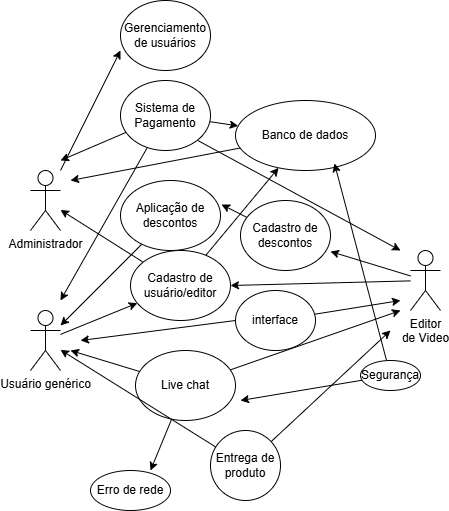

The diagram above was exported from draw.io. Its source (the exported page's mxGraphModel, read from the mxfile embedded in the PNG):
<mxGraphModel dx="662" dy="475" grid="1" gridSize="10" guides="1" tooltips="1" connect="1" arrows="1" fold="1" page="1" pageScale="1" pageWidth="850" pageHeight="1100" math="0" shadow="0">
  <root>
    <mxCell id="0" />
    <mxCell id="1" parent="0" />
    <mxCell id="4" value="Administrador" style="shape=umlActor;verticalLabelPosition=bottom;verticalAlign=top;html=1;" vertex="1" parent="1">
      <mxGeometry x="150" y="180" width="30" height="60" as="geometry" />
    </mxCell>
    <mxCell id="10" style="edgeStyle=none;html=1;" edge="1" parent="1" source="5" target="7">
      <mxGeometry relative="1" as="geometry" />
    </mxCell>
    <mxCell id="5" value="Usuário genérico" style="shape=umlActor;verticalLabelPosition=bottom;verticalAlign=top;html=1;" vertex="1" parent="1">
      <mxGeometry x="150" y="320" width="30" height="60" as="geometry" />
    </mxCell>
    <mxCell id="9" style="edgeStyle=none;html=1;entryX=1;entryY=0.5;entryDx=0;entryDy=0;" edge="1" parent="1" source="6" target="7">
      <mxGeometry relative="1" as="geometry" />
    </mxCell>
    <mxCell id="6" value="Editor&lt;div&gt;de Video&lt;/div&gt;" style="shape=umlActor;verticalLabelPosition=bottom;verticalAlign=top;html=1;" vertex="1" parent="1">
      <mxGeometry x="530" y="260" width="30" height="60" as="geometry" />
    </mxCell>
    <mxCell id="11" style="edgeStyle=none;html=1;" edge="1" parent="1" source="7" target="4">
      <mxGeometry relative="1" as="geometry" />
    </mxCell>
    <mxCell id="13" style="edgeStyle=none;html=1;" edge="1" parent="1" source="7" target="12">
      <mxGeometry relative="1" as="geometry" />
    </mxCell>
    <mxCell id="7" value="Cadastro de usuário/editor" style="ellipse;whiteSpace=wrap;html=1;" vertex="1" parent="1">
      <mxGeometry x="250" y="260" width="100" height="70" as="geometry" />
    </mxCell>
    <mxCell id="14" style="edgeStyle=none;html=1;" edge="1" parent="1" source="12">
      <mxGeometry relative="1" as="geometry">
        <mxPoint x="190" y="190" as="targetPoint" />
      </mxGeometry>
    </mxCell>
    <mxCell id="12" value="Banco de dados" style="ellipse;whiteSpace=wrap;html=1;" vertex="1" parent="1">
      <mxGeometry x="355" y="110" width="140" height="70" as="geometry" />
    </mxCell>
    <mxCell id="16" style="edgeStyle=none;html=1;" edge="1" parent="1" source="15">
      <mxGeometry relative="1" as="geometry">
        <mxPoint x="190" y="360" as="targetPoint" />
      </mxGeometry>
    </mxCell>
    <mxCell id="17" style="edgeStyle=none;html=1;" edge="1" parent="1" source="15">
      <mxGeometry relative="1" as="geometry">
        <mxPoint x="520" y="320" as="targetPoint" />
      </mxGeometry>
    </mxCell>
    <mxCell id="15" value="Live chat" style="ellipse;whiteSpace=wrap;html=1;" vertex="1" parent="1">
      <mxGeometry x="255" y="360" width="100" height="70" as="geometry" />
    </mxCell>
    <mxCell id="22" style="edgeStyle=none;html=1;" edge="1" parent="1" source="18" target="5">
      <mxGeometry relative="1" as="geometry" />
    </mxCell>
    <mxCell id="18" value="Aplicação de descontos" style="ellipse;whiteSpace=wrap;html=1;" vertex="1" parent="1">
      <mxGeometry x="240" y="190" width="100" height="70" as="geometry" />
    </mxCell>
    <mxCell id="23" value="Cadastro de descontos" style="ellipse;whiteSpace=wrap;html=1;" vertex="1" parent="1">
      <mxGeometry x="360" y="210" width="90" height="70" as="geometry" />
    </mxCell>
    <mxCell id="24" style="edgeStyle=none;html=1;entryX=1;entryY=0.729;entryDx=0;entryDy=0;entryPerimeter=0;" edge="1" parent="1" source="6" target="23">
      <mxGeometry relative="1" as="geometry" />
    </mxCell>
    <mxCell id="26" style="edgeStyle=none;html=1;entryX=1.01;entryY=0.343;entryDx=0;entryDy=0;entryPerimeter=0;" edge="1" parent="1" source="23" target="18">
      <mxGeometry relative="1" as="geometry" />
    </mxCell>
    <mxCell id="30" style="edgeStyle=none;html=1;" edge="1" parent="1" source="27">
      <mxGeometry relative="1" as="geometry">
        <mxPoint x="180" y="310" as="targetPoint" />
      </mxGeometry>
    </mxCell>
    <mxCell id="31" style="edgeStyle=none;html=1;" edge="1" parent="1" source="27" target="12">
      <mxGeometry relative="1" as="geometry" />
    </mxCell>
    <mxCell id="32" style="edgeStyle=none;html=1;" edge="1" parent="1" source="27">
      <mxGeometry relative="1" as="geometry">
        <mxPoint x="180" y="170" as="targetPoint" />
      </mxGeometry>
    </mxCell>
    <mxCell id="34" style="edgeStyle=none;html=1;exitX=1;exitY=1;exitDx=0;exitDy=0;" edge="1" parent="1" source="27">
      <mxGeometry relative="1" as="geometry">
        <mxPoint x="520" y="260" as="targetPoint" />
      </mxGeometry>
    </mxCell>
    <mxCell id="27" value="Sistema de Pagamento" style="ellipse;whiteSpace=wrap;html=1;" vertex="1" parent="1">
      <mxGeometry x="240" y="90" width="90" height="70" as="geometry" />
    </mxCell>
    <mxCell id="36" style="edgeStyle=none;html=1;exitX=0;exitY=0.5;exitDx=0;exitDy=0;" edge="1" parent="1" source="35">
      <mxGeometry relative="1" as="geometry">
        <mxPoint x="200" y="350" as="targetPoint" />
      </mxGeometry>
    </mxCell>
    <mxCell id="37" style="edgeStyle=none;html=1;" edge="1" parent="1" source="35">
      <mxGeometry relative="1" as="geometry">
        <mxPoint x="520" y="310" as="targetPoint" />
      </mxGeometry>
    </mxCell>
    <mxCell id="35" value="interface" style="ellipse;whiteSpace=wrap;html=1;" vertex="1" parent="1">
      <mxGeometry x="355" y="300" width="80" height="60" as="geometry" />
    </mxCell>
    <mxCell id="38" value="Erro de rede" style="ellipse;whiteSpace=wrap;html=1;" vertex="1" parent="1">
      <mxGeometry x="210" y="480" width="80" height="40" as="geometry" />
    </mxCell>
    <mxCell id="39" style="edgeStyle=none;html=1;entryX=0.75;entryY=0;entryDx=0;entryDy=0;entryPerimeter=0;" edge="1" parent="1" source="15" target="38">
      <mxGeometry relative="1" as="geometry" />
    </mxCell>
    <mxCell id="41" style="edgeStyle=none;html=1;" edge="1" parent="1" source="40">
      <mxGeometry relative="1" as="geometry">
        <mxPoint x="360" y="410" as="targetPoint" />
      </mxGeometry>
    </mxCell>
    <mxCell id="42" style="edgeStyle=none;html=1;entryX=0.707;entryY=0.9;entryDx=0;entryDy=0;entryPerimeter=0;" edge="1" parent="1" source="40" target="12">
      <mxGeometry relative="1" as="geometry">
        <mxPoint x="460" y="190" as="targetPoint" />
      </mxGeometry>
    </mxCell>
    <mxCell id="40" value="Segurança" style="ellipse;whiteSpace=wrap;html=1;" vertex="1" parent="1">
      <mxGeometry x="480" y="370" width="60" height="30" as="geometry" />
    </mxCell>
    <mxCell id="44" style="edgeStyle=none;html=1;" edge="1" parent="1" source="43" target="5">
      <mxGeometry relative="1" as="geometry" />
    </mxCell>
    <mxCell id="45" style="edgeStyle=none;html=1;" edge="1" parent="1" source="43">
      <mxGeometry relative="1" as="geometry">
        <mxPoint x="510" y="340" as="targetPoint" />
      </mxGeometry>
    </mxCell>
    <mxCell id="43" value="Entrega de produto" style="ellipse;whiteSpace=wrap;html=1;" vertex="1" parent="1">
      <mxGeometry x="330" y="440" width="70" height="70" as="geometry" />
    </mxCell>
    <mxCell id="46" value="Gerenciamento de usuários" style="ellipse;whiteSpace=wrap;html=1;" vertex="1" parent="1">
      <mxGeometry x="240" y="10" width="90" height="70" as="geometry" />
    </mxCell>
    <mxCell id="48" style="edgeStyle=none;html=1;entryX=0;entryY=0.714;entryDx=0;entryDy=0;entryPerimeter=0;" edge="1" parent="1" source="4" target="46">
      <mxGeometry relative="1" as="geometry" />
    </mxCell>
  </root>
</mxGraphModel>